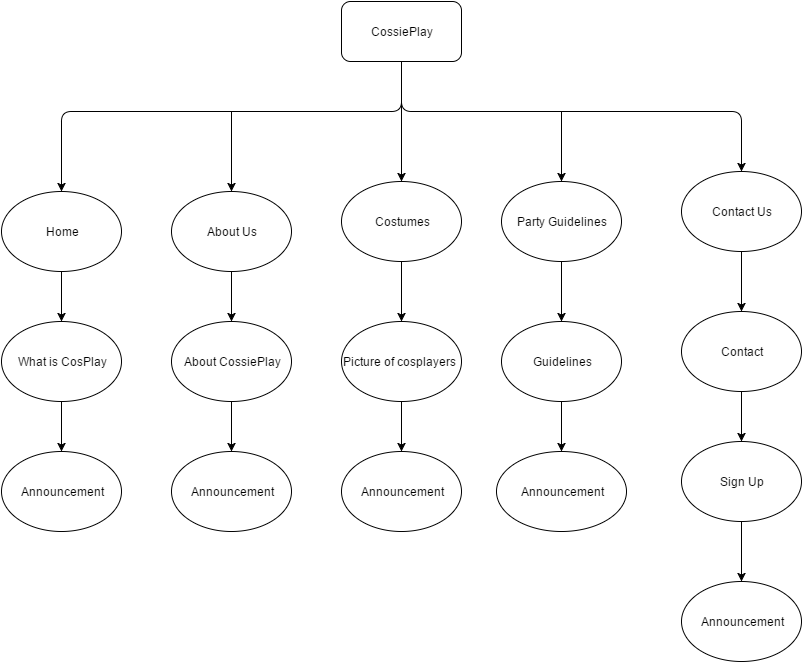

The diagram above was exported from draw.io. Its source (the exported page's mxGraphModel, read from the mxfile embedded in the PNG):
<mxGraphModel dx="1434" dy="842" grid="1" gridSize="10" guides="1" tooltips="1" connect="1" arrows="1" fold="1" page="1" pageScale="1" pageWidth="1100" pageHeight="850" background="#ffffff" math="0" shadow="0">
  <root>
    <mxCell id="0" />
    <mxCell id="1" parent="0" />
    <mxCell id="421976ff4d2e99fb-1" value="CossiePlay" style="rounded=1;whiteSpace=wrap;html=1;" vertex="1" parent="1">
      <mxGeometry x="480" y="80" width="120" height="60" as="geometry" />
    </mxCell>
    <mxCell id="421976ff4d2e99fb-2" value="" style="endArrow=classic;html=1;" edge="1" parent="1">
      <mxGeometry width="50" height="50" relative="1" as="geometry">
        <mxPoint x="540" y="140" as="sourcePoint" />
        <mxPoint x="200" y="270" as="targetPoint" />
        <Array as="points">
          <mxPoint x="540" y="190" />
          <mxPoint x="200" y="190" />
        </Array>
      </mxGeometry>
    </mxCell>
    <mxCell id="421976ff4d2e99fb-3" value="Home" style="ellipse;whiteSpace=wrap;html=1;" vertex="1" parent="1">
      <mxGeometry x="140" y="270" width="120" height="80" as="geometry" />
    </mxCell>
    <mxCell id="421976ff4d2e99fb-4" value="" style="endArrow=classic;html=1;exitX=0.5;exitY=1;" edge="1" parent="1" source="421976ff4d2e99fb-3">
      <mxGeometry width="50" height="50" relative="1" as="geometry">
        <mxPoint x="200" y="400" as="sourcePoint" />
        <mxPoint x="200" y="400" as="targetPoint" />
      </mxGeometry>
    </mxCell>
    <mxCell id="421976ff4d2e99fb-5" value="What is CosPlay" style="ellipse;whiteSpace=wrap;html=1;" vertex="1" parent="1">
      <mxGeometry x="140" y="400" width="120" height="80" as="geometry" />
    </mxCell>
    <mxCell id="421976ff4d2e99fb-6" value="" style="endArrow=classic;html=1;exitX=0.5;exitY=1;" edge="1" parent="1" source="421976ff4d2e99fb-5">
      <mxGeometry width="50" height="50" relative="1" as="geometry">
        <mxPoint x="200" y="500" as="sourcePoint" />
        <mxPoint x="200" y="530" as="targetPoint" />
      </mxGeometry>
    </mxCell>
    <mxCell id="421976ff4d2e99fb-7" value="Announcement" style="ellipse;whiteSpace=wrap;html=1;" vertex="1" parent="1">
      <mxGeometry x="140" y="530" width="120" height="80" as="geometry" />
    </mxCell>
    <mxCell id="421976ff4d2e99fb-8" value="" style="endArrow=classic;html=1;entryX=0.5;entryY=0;" edge="1" parent="1" target="421976ff4d2e99fb-9">
      <mxGeometry width="50" height="50" relative="1" as="geometry">
        <mxPoint x="370" y="190" as="sourcePoint" />
        <mxPoint x="370" y="260" as="targetPoint" />
      </mxGeometry>
    </mxCell>
    <mxCell id="421976ff4d2e99fb-9" value="About Us" style="ellipse;whiteSpace=wrap;html=1;" vertex="1" parent="1">
      <mxGeometry x="310" y="270" width="120" height="80" as="geometry" />
    </mxCell>
    <mxCell id="421976ff4d2e99fb-10" value="" style="endArrow=classic;html=1;exitX=0.5;exitY=1;" edge="1" parent="1" source="421976ff4d2e99fb-9">
      <mxGeometry width="50" height="50" relative="1" as="geometry">
        <mxPoint x="350" y="390" as="sourcePoint" />
        <mxPoint x="370" y="400" as="targetPoint" />
      </mxGeometry>
    </mxCell>
    <mxCell id="421976ff4d2e99fb-11" value="About CossiePlay" style="ellipse;whiteSpace=wrap;html=1;" vertex="1" parent="1">
      <mxGeometry x="310" y="400" width="120" height="80" as="geometry" />
    </mxCell>
    <mxCell id="421976ff4d2e99fb-12" value="" style="endArrow=classic;html=1;" edge="1" parent="1">
      <mxGeometry width="50" height="50" relative="1" as="geometry">
        <mxPoint x="540" y="170" as="sourcePoint" />
        <mxPoint x="540" y="260" as="targetPoint" />
      </mxGeometry>
    </mxCell>
    <mxCell id="421976ff4d2e99fb-13" value="" style="endArrow=classic;html=1;exitX=0.5;exitY=1;" edge="1" parent="1" source="421976ff4d2e99fb-11">
      <mxGeometry width="50" height="50" relative="1" as="geometry">
        <mxPoint x="350" y="530" as="sourcePoint" />
        <mxPoint x="370" y="530" as="targetPoint" />
      </mxGeometry>
    </mxCell>
    <mxCell id="421976ff4d2e99fb-14" value="Announcement" style="ellipse;whiteSpace=wrap;html=1;" vertex="1" parent="1">
      <mxGeometry x="310" y="530" width="120" height="80" as="geometry" />
    </mxCell>
    <mxCell id="421976ff4d2e99fb-15" value="Costumes" style="ellipse;whiteSpace=wrap;html=1;" vertex="1" parent="1">
      <mxGeometry x="480" y="260" width="120" height="80" as="geometry" />
    </mxCell>
    <mxCell id="421976ff4d2e99fb-16" value="" style="endArrow=classic;html=1;exitX=0.5;exitY=1;" edge="1" parent="1" source="421976ff4d2e99fb-15">
      <mxGeometry width="50" height="50" relative="1" as="geometry">
        <mxPoint x="515" y="350" as="sourcePoint" />
        <mxPoint x="540" y="400" as="targetPoint" />
      </mxGeometry>
    </mxCell>
    <mxCell id="421976ff4d2e99fb-17" value="Picture of cosplayers&amp;nbsp;" style="ellipse;whiteSpace=wrap;html=1;" vertex="1" parent="1">
      <mxGeometry x="480" y="400" width="120" height="80" as="geometry" />
    </mxCell>
    <mxCell id="421976ff4d2e99fb-18" value="" style="endArrow=classic;html=1;" edge="1" parent="1">
      <mxGeometry width="50" height="50" relative="1" as="geometry">
        <mxPoint x="540" y="480" as="sourcePoint" />
        <mxPoint x="540" y="530" as="targetPoint" />
      </mxGeometry>
    </mxCell>
    <mxCell id="421976ff4d2e99fb-20" value="Announcement" style="ellipse;whiteSpace=wrap;html=1;" vertex="1" parent="1">
      <mxGeometry x="480" y="530" width="120" height="80" as="geometry" />
    </mxCell>
    <mxCell id="421976ff4d2e99fb-21" value="" style="endArrow=classic;html=1;" edge="1" parent="1">
      <mxGeometry width="50" height="50" relative="1" as="geometry">
        <mxPoint x="540" y="140" as="sourcePoint" />
        <mxPoint x="880" y="250" as="targetPoint" />
        <Array as="points">
          <mxPoint x="540" y="190" />
          <mxPoint x="880" y="190" />
          <mxPoint x="880" y="230" />
        </Array>
      </mxGeometry>
    </mxCell>
    <mxCell id="421976ff4d2e99fb-22" value="" style="endArrow=classic;html=1;" edge="1" parent="1">
      <mxGeometry width="50" height="50" relative="1" as="geometry">
        <mxPoint x="700" y="190" as="sourcePoint" />
        <mxPoint x="700" y="260" as="targetPoint" />
      </mxGeometry>
    </mxCell>
    <mxCell id="421976ff4d2e99fb-23" value="Party Guidelines" style="ellipse;whiteSpace=wrap;html=1;" vertex="1" parent="1">
      <mxGeometry x="640" y="260" width="120" height="80" as="geometry" />
    </mxCell>
    <mxCell id="421976ff4d2e99fb-24" value="" style="endArrow=classic;html=1;exitX=0.5;exitY=1;" edge="1" parent="1" source="421976ff4d2e99fb-23">
      <mxGeometry width="50" height="50" relative="1" as="geometry">
        <mxPoint x="700" y="370" as="sourcePoint" />
        <mxPoint x="700" y="400" as="targetPoint" />
      </mxGeometry>
    </mxCell>
    <mxCell id="421976ff4d2e99fb-25" value="Guidelines" style="ellipse;whiteSpace=wrap;html=1;" vertex="1" parent="1">
      <mxGeometry x="640" y="400" width="120" height="80" as="geometry" />
    </mxCell>
    <mxCell id="421976ff4d2e99fb-26" value="" style="endArrow=classic;html=1;exitX=0.5;exitY=1;" edge="1" parent="1" source="421976ff4d2e99fb-25">
      <mxGeometry width="50" height="50" relative="1" as="geometry">
        <mxPoint x="700" y="520" as="sourcePoint" />
        <mxPoint x="700" y="530" as="targetPoint" />
      </mxGeometry>
    </mxCell>
    <mxCell id="421976ff4d2e99fb-27" value="Announcement" style="ellipse;whiteSpace=wrap;html=1;" vertex="1" parent="1">
      <mxGeometry x="635" y="530" width="130" height="80" as="geometry" />
    </mxCell>
    <mxCell id="421976ff4d2e99fb-29" value="Contact Us" style="ellipse;whiteSpace=wrap;html=1;" vertex="1" parent="1">
      <mxGeometry x="820" y="250" width="120" height="80" as="geometry" />
    </mxCell>
    <mxCell id="421976ff4d2e99fb-30" value="" style="endArrow=classic;html=1;exitX=0.5;exitY=1;" edge="1" parent="1" source="421976ff4d2e99fb-29">
      <mxGeometry width="50" height="50" relative="1" as="geometry">
        <mxPoint x="880" y="340" as="sourcePoint" />
        <mxPoint x="880" y="390" as="targetPoint" />
      </mxGeometry>
    </mxCell>
    <mxCell id="421976ff4d2e99fb-31" value="Contact" style="ellipse;whiteSpace=wrap;html=1;" vertex="1" parent="1">
      <mxGeometry x="820" y="390" width="120" height="80" as="geometry" />
    </mxCell>
    <mxCell id="421976ff4d2e99fb-32" value="" style="endArrow=classic;html=1;" edge="1" parent="1">
      <mxGeometry width="50" height="50" relative="1" as="geometry">
        <mxPoint x="880" y="470" as="sourcePoint" />
        <mxPoint x="880" y="520" as="targetPoint" />
      </mxGeometry>
    </mxCell>
    <mxCell id="421976ff4d2e99fb-33" value="Sign Up" style="ellipse;whiteSpace=wrap;html=1;" vertex="1" parent="1">
      <mxGeometry x="820" y="520" width="120" height="80" as="geometry" />
    </mxCell>
    <mxCell id="421976ff4d2e99fb-34" value="Announcement" style="ellipse;whiteSpace=wrap;html=1;" vertex="1" parent="1">
      <mxGeometry x="820" y="660" width="120" height="80" as="geometry" />
    </mxCell>
    <mxCell id="421976ff4d2e99fb-35" value="" style="endArrow=classic;html=1;exitX=0.5;exitY=1;entryX=0.5;entryY=0;" edge="1" parent="1" source="421976ff4d2e99fb-33" target="421976ff4d2e99fb-34">
      <mxGeometry width="50" height="50" relative="1" as="geometry">
        <mxPoint x="880" y="640" as="sourcePoint" />
        <mxPoint x="930" y="590" as="targetPoint" />
      </mxGeometry>
    </mxCell>
  </root>
</mxGraphModel>